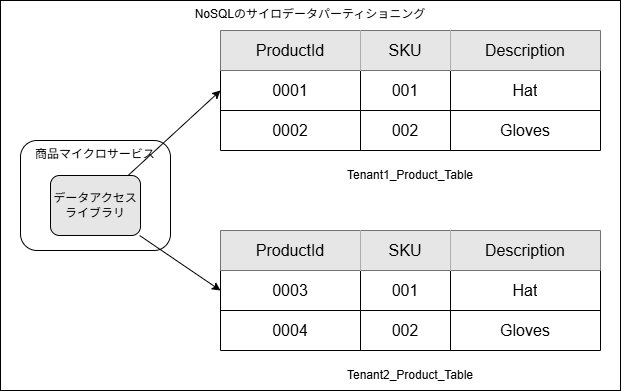

The diagram above was exported from draw.io. Its source (the exported page's mxGraphModel, read from the mxfile embedded in the PNG):
<mxGraphModel dx="1287" dy="582" grid="1" gridSize="10" guides="1" tooltips="1" connect="1" arrows="1" fold="1" page="1" pageScale="1" pageWidth="850" pageHeight="1100" math="0" shadow="0">
  <root>
    <mxCell id="0" />
    <mxCell id="1" parent="0" />
    <mxCell id="48" value="NoSQLのサイロデータパーティショニング" style="rounded=0;whiteSpace=wrap;html=1;verticalAlign=top;" vertex="1" parent="1">
      <mxGeometry x="60" y="210" width="620" height="390" as="geometry" />
    </mxCell>
    <mxCell id="2" value="" style="shape=table;startSize=0;container=1;collapsible=0;childLayout=tableLayout;fontSize=16;" vertex="1" parent="1">
      <mxGeometry x="280" y="240" width="380" height="120" as="geometry" />
    </mxCell>
    <mxCell id="3" value="" style="shape=tableRow;horizontal=0;startSize=0;swimlaneHead=0;swimlaneBody=0;strokeColor=inherit;top=0;left=0;bottom=0;right=0;collapsible=0;dropTarget=0;fillColor=none;points=[[0,0.5],[1,0.5]];portConstraint=eastwest;fontSize=16;" vertex="1" parent="2">
      <mxGeometry width="380" height="40" as="geometry" />
    </mxCell>
    <mxCell id="12" value="ProductId" style="shape=partialRectangle;html=1;whiteSpace=wrap;connectable=0;strokeColor=inherit;overflow=hidden;fillColor=#E6E6E6;top=0;left=0;bottom=0;right=0;pointerEvents=1;fontSize=16;" vertex="1" parent="3">
      <mxGeometry width="140" height="40" as="geometry">
        <mxRectangle width="140" height="40" as="alternateBounds" />
      </mxGeometry>
    </mxCell>
    <mxCell id="4" value="SKU" style="shape=partialRectangle;html=1;whiteSpace=wrap;connectable=0;strokeColor=inherit;overflow=hidden;fillColor=#E6E6E6;top=0;left=0;bottom=0;right=0;pointerEvents=1;fontSize=16;" vertex="1" parent="3">
      <mxGeometry x="140" width="90" height="40" as="geometry">
        <mxRectangle width="90" height="40" as="alternateBounds" />
      </mxGeometry>
    </mxCell>
    <mxCell id="5" value="Description" style="shape=partialRectangle;html=1;whiteSpace=wrap;connectable=0;strokeColor=inherit;overflow=hidden;fillColor=#E6E6E6;top=0;left=0;bottom=0;right=0;pointerEvents=1;fontSize=16;" vertex="1" parent="3">
      <mxGeometry x="230" width="150" height="40" as="geometry">
        <mxRectangle width="150" height="40" as="alternateBounds" />
      </mxGeometry>
    </mxCell>
    <mxCell id="6" value="" style="shape=tableRow;horizontal=0;startSize=0;swimlaneHead=0;swimlaneBody=0;strokeColor=inherit;top=0;left=0;bottom=0;right=0;collapsible=0;dropTarget=0;fillColor=none;points=[[0,0.5],[1,0.5]];portConstraint=eastwest;fontSize=16;" vertex="1" parent="2">
      <mxGeometry y="40" width="380" height="40" as="geometry" />
    </mxCell>
    <mxCell id="13" value="0001" style="shape=partialRectangle;html=1;whiteSpace=wrap;connectable=0;strokeColor=inherit;overflow=hidden;fillColor=none;top=0;left=0;bottom=0;right=0;pointerEvents=1;fontSize=16;" vertex="1" parent="6">
      <mxGeometry width="140" height="40" as="geometry">
        <mxRectangle width="140" height="40" as="alternateBounds" />
      </mxGeometry>
    </mxCell>
    <mxCell id="7" value="001" style="shape=partialRectangle;html=1;whiteSpace=wrap;connectable=0;strokeColor=inherit;overflow=hidden;fillColor=none;top=0;left=0;bottom=0;right=0;pointerEvents=1;fontSize=16;" vertex="1" parent="6">
      <mxGeometry x="140" width="90" height="40" as="geometry">
        <mxRectangle width="90" height="40" as="alternateBounds" />
      </mxGeometry>
    </mxCell>
    <mxCell id="8" value="Hat" style="shape=partialRectangle;html=1;whiteSpace=wrap;connectable=0;strokeColor=inherit;overflow=hidden;fillColor=none;top=0;left=0;bottom=0;right=0;pointerEvents=1;fontSize=16;" vertex="1" parent="6">
      <mxGeometry x="230" width="150" height="40" as="geometry">
        <mxRectangle width="150" height="40" as="alternateBounds" />
      </mxGeometry>
    </mxCell>
    <mxCell id="9" value="" style="shape=tableRow;horizontal=0;startSize=0;swimlaneHead=0;swimlaneBody=0;strokeColor=inherit;top=0;left=0;bottom=0;right=0;collapsible=0;dropTarget=0;fillColor=none;points=[[0,0.5],[1,0.5]];portConstraint=eastwest;fontSize=16;" vertex="1" parent="2">
      <mxGeometry y="80" width="380" height="40" as="geometry" />
    </mxCell>
    <mxCell id="14" value="0002" style="shape=partialRectangle;html=1;whiteSpace=wrap;connectable=0;strokeColor=inherit;overflow=hidden;fillColor=none;top=0;left=0;bottom=0;right=0;pointerEvents=1;fontSize=16;" vertex="1" parent="9">
      <mxGeometry width="140" height="40" as="geometry">
        <mxRectangle width="140" height="40" as="alternateBounds" />
      </mxGeometry>
    </mxCell>
    <mxCell id="10" value="002" style="shape=partialRectangle;html=1;whiteSpace=wrap;connectable=0;strokeColor=inherit;overflow=hidden;fillColor=none;top=0;left=0;bottom=0;right=0;pointerEvents=1;fontSize=16;" vertex="1" parent="9">
      <mxGeometry x="140" width="90" height="40" as="geometry">
        <mxRectangle width="90" height="40" as="alternateBounds" />
      </mxGeometry>
    </mxCell>
    <mxCell id="11" value="Gloves" style="shape=partialRectangle;html=1;whiteSpace=wrap;connectable=0;strokeColor=inherit;overflow=hidden;fillColor=none;top=0;left=0;bottom=0;right=0;pointerEvents=1;fontSize=16;" vertex="1" parent="9">
      <mxGeometry x="230" width="150" height="40" as="geometry">
        <mxRectangle width="150" height="40" as="alternateBounds" />
      </mxGeometry>
    </mxCell>
    <mxCell id="15" value="Tenant1_Product_Table" style="text;html=1;align=center;verticalAlign=middle;whiteSpace=wrap;rounded=0;" vertex="1" parent="1">
      <mxGeometry x="440" y="370" width="60" height="30" as="geometry" />
    </mxCell>
    <mxCell id="30" value="" style="shape=table;startSize=0;container=1;collapsible=0;childLayout=tableLayout;fontSize=16;" vertex="1" parent="1">
      <mxGeometry x="280" y="440" width="380" height="120" as="geometry" />
    </mxCell>
    <mxCell id="31" value="" style="shape=tableRow;horizontal=0;startSize=0;swimlaneHead=0;swimlaneBody=0;strokeColor=inherit;top=0;left=0;bottom=0;right=0;collapsible=0;dropTarget=0;fillColor=none;points=[[0,0.5],[1,0.5]];portConstraint=eastwest;fontSize=16;" vertex="1" parent="30">
      <mxGeometry width="380" height="40" as="geometry" />
    </mxCell>
    <mxCell id="32" value="ProductId" style="shape=partialRectangle;html=1;whiteSpace=wrap;connectable=0;strokeColor=inherit;overflow=hidden;fillColor=#E6E6E6;top=0;left=0;bottom=0;right=0;pointerEvents=1;fontSize=16;" vertex="1" parent="31">
      <mxGeometry width="140" height="40" as="geometry">
        <mxRectangle width="140" height="40" as="alternateBounds" />
      </mxGeometry>
    </mxCell>
    <mxCell id="33" value="SKU" style="shape=partialRectangle;html=1;whiteSpace=wrap;connectable=0;strokeColor=inherit;overflow=hidden;fillColor=#E6E6E6;top=0;left=0;bottom=0;right=0;pointerEvents=1;fontSize=16;" vertex="1" parent="31">
      <mxGeometry x="140" width="90" height="40" as="geometry">
        <mxRectangle width="90" height="40" as="alternateBounds" />
      </mxGeometry>
    </mxCell>
    <mxCell id="34" value="Description" style="shape=partialRectangle;html=1;whiteSpace=wrap;connectable=0;strokeColor=inherit;overflow=hidden;fillColor=#E6E6E6;top=0;left=0;bottom=0;right=0;pointerEvents=1;fontSize=16;" vertex="1" parent="31">
      <mxGeometry x="230" width="150" height="40" as="geometry">
        <mxRectangle width="150" height="40" as="alternateBounds" />
      </mxGeometry>
    </mxCell>
    <mxCell id="35" value="" style="shape=tableRow;horizontal=0;startSize=0;swimlaneHead=0;swimlaneBody=0;strokeColor=inherit;top=0;left=0;bottom=0;right=0;collapsible=0;dropTarget=0;fillColor=none;points=[[0,0.5],[1,0.5]];portConstraint=eastwest;fontSize=16;" vertex="1" parent="30">
      <mxGeometry y="40" width="380" height="40" as="geometry" />
    </mxCell>
    <mxCell id="36" value="0003" style="shape=partialRectangle;html=1;whiteSpace=wrap;connectable=0;strokeColor=inherit;overflow=hidden;fillColor=none;top=0;left=0;bottom=0;right=0;pointerEvents=1;fontSize=16;" vertex="1" parent="35">
      <mxGeometry width="140" height="40" as="geometry">
        <mxRectangle width="140" height="40" as="alternateBounds" />
      </mxGeometry>
    </mxCell>
    <mxCell id="37" value="001" style="shape=partialRectangle;html=1;whiteSpace=wrap;connectable=0;strokeColor=inherit;overflow=hidden;fillColor=none;top=0;left=0;bottom=0;right=0;pointerEvents=1;fontSize=16;" vertex="1" parent="35">
      <mxGeometry x="140" width="90" height="40" as="geometry">
        <mxRectangle width="90" height="40" as="alternateBounds" />
      </mxGeometry>
    </mxCell>
    <mxCell id="38" value="Hat" style="shape=partialRectangle;html=1;whiteSpace=wrap;connectable=0;strokeColor=inherit;overflow=hidden;fillColor=none;top=0;left=0;bottom=0;right=0;pointerEvents=1;fontSize=16;" vertex="1" parent="35">
      <mxGeometry x="230" width="150" height="40" as="geometry">
        <mxRectangle width="150" height="40" as="alternateBounds" />
      </mxGeometry>
    </mxCell>
    <mxCell id="39" value="" style="shape=tableRow;horizontal=0;startSize=0;swimlaneHead=0;swimlaneBody=0;strokeColor=inherit;top=0;left=0;bottom=0;right=0;collapsible=0;dropTarget=0;fillColor=none;points=[[0,0.5],[1,0.5]];portConstraint=eastwest;fontSize=16;" vertex="1" parent="30">
      <mxGeometry y="80" width="380" height="40" as="geometry" />
    </mxCell>
    <mxCell id="40" value="0004" style="shape=partialRectangle;html=1;whiteSpace=wrap;connectable=0;strokeColor=inherit;overflow=hidden;fillColor=none;top=0;left=0;bottom=0;right=0;pointerEvents=1;fontSize=16;" vertex="1" parent="39">
      <mxGeometry width="140" height="40" as="geometry">
        <mxRectangle width="140" height="40" as="alternateBounds" />
      </mxGeometry>
    </mxCell>
    <mxCell id="41" value="002" style="shape=partialRectangle;html=1;whiteSpace=wrap;connectable=0;strokeColor=inherit;overflow=hidden;fillColor=none;top=0;left=0;bottom=0;right=0;pointerEvents=1;fontSize=16;" vertex="1" parent="39">
      <mxGeometry x="140" width="90" height="40" as="geometry">
        <mxRectangle width="90" height="40" as="alternateBounds" />
      </mxGeometry>
    </mxCell>
    <mxCell id="42" value="Gloves" style="shape=partialRectangle;html=1;whiteSpace=wrap;connectable=0;strokeColor=inherit;overflow=hidden;fillColor=none;top=0;left=0;bottom=0;right=0;pointerEvents=1;fontSize=16;" vertex="1" parent="39">
      <mxGeometry x="230" width="150" height="40" as="geometry">
        <mxRectangle width="150" height="40" as="alternateBounds" />
      </mxGeometry>
    </mxCell>
    <mxCell id="43" value="Tenant2_Product_Table" style="text;html=1;align=center;verticalAlign=middle;whiteSpace=wrap;rounded=0;" vertex="1" parent="1">
      <mxGeometry x="440" y="570" width="60" height="30" as="geometry" />
    </mxCell>
    <mxCell id="44" value="商品マイクロサービス" style="rounded=1;whiteSpace=wrap;html=1;verticalAlign=top;" vertex="1" parent="1">
      <mxGeometry x="80" y="350" width="150" height="110" as="geometry" />
    </mxCell>
    <mxCell id="46" style="edgeStyle=none;html=1;entryX=0;entryY=0.5;entryDx=0;entryDy=0;" edge="1" parent="1" source="45" target="6">
      <mxGeometry relative="1" as="geometry" />
    </mxCell>
    <mxCell id="47" style="edgeStyle=none;html=1;entryX=0;entryY=0.5;entryDx=0;entryDy=0;" edge="1" parent="1" source="45" target="35">
      <mxGeometry relative="1" as="geometry" />
    </mxCell>
    <mxCell id="45" value="データアクセスライブラリ" style="rounded=1;whiteSpace=wrap;html=1;fillColor=#E6E6E6;" vertex="1" parent="1">
      <mxGeometry x="110" y="385" width="90" height="60" as="geometry" />
    </mxCell>
  </root>
</mxGraphModel>